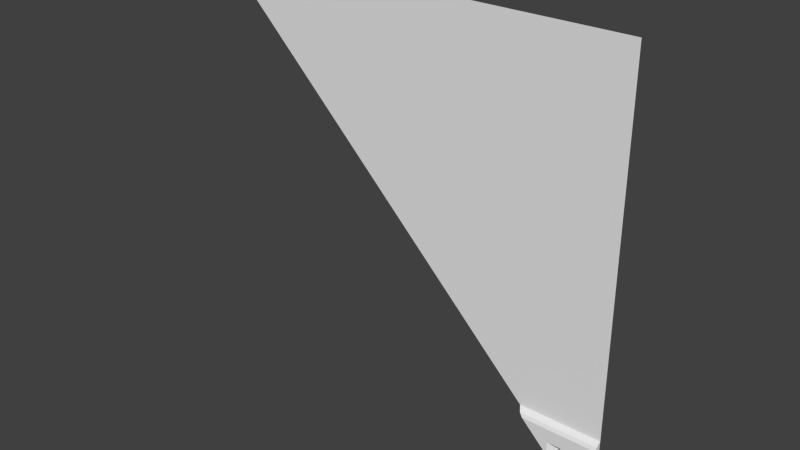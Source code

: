 # Source: sci1_1_slice45_top_rh.blend  (saved by Blender 2.76.0; exported with 4.5.12 LTS)
import bpy
from mathutils import Matrix  # noqa: F401  (used for matrix-valued properties, if any)

bpy.ops.wm.read_factory_settings(use_empty=True)
scene = bpy.context.scene
scene.name = 'Scene'

# ---- collections
col_collection_1 = bpy.data.collections.new('Collection 1'); scene.collection.children.link(col_collection_1)

# ---- materials (node trees are filled in below, after node groups)
mat_sci1_1 = bpy.data.materials.new('sci1_1')
mat_sci1_1.alpha_threshold = 0.0
mat_sci1_1.use_transparent_shadow = False
mat_sci1_1.roughness = 0.5
mat_sci1_1.specular_intensity = 0.0

# ---- material node trees

# ---- world
world_world = bpy.data.worlds.new('World'); scene.world = world_world
world_world.color = (0.05088, 0.05088, 0.05088)
world_world.use_sun_shadow = False
world_world.sun_shadow_jitter_overblur = 0.0
world_world.cycles.sampling_method = 'MANUAL'
world_world.cycles.sample_map_resolution = 256

# ---- meshes
me_sci1_1_001 = bpy.data.meshes.new('sci1_1.001')
me_sci1_1_001.from_pydata([(-1.28, 1.28, 1.28), (1.28, 1.28, 1.28), (1.28, 1.28, -0.8), (1.28, 1.28, -1.28), (1.28, 1.28, -0.8), (1.28, 1.24, -0.8402), (1.28, 1.25, -0.8201), (1.28, 1.24, -1.24), (1.24, 1.24, -1.24), (1.24, 1.24, -0.92), (1.16, 1.24, -0.92), (1.24, 1.24, -1.2), (1.2, 1.24, -1.2), (1.16, 1.24, -1.16), (1.08, 1.24, -0.92), (0.9997, 1.24, -0.92), (0.9201, 1.24, -0.92), (0.8402, 1.24, -0.8402), (1.24, 1.28, -0.92), (1.2, 1.28, -1.16), (1.08, 1.28, -0.92), (1.04, 1.28, -0.92), (1.2, 1.28, -0.92), (1.24, 1.28, -1.16), (0.8201, 1.25, -0.8201), (0.8, 1.28, -0.8), (0.8, 1.28, -0.8), (1.18, 1.26, -1.18), (1.04, 1.28, -1.04), (0.9997, 1.24, -0.9997), (1.08, 1.28, -1.08), (1.08, 1.24, -1.08), (0.8802, 1.24, -0.8802)], [], [(2, 1, 0, 26), (23, 11, 9, 18), (16, 29, 15, 14, 31, 13, 10, 9, 11, 12, 8, 7, 5, 17, 32), (17, 5, 6, 24), (27, 12, 11, 23, 19), (10, 22, 18, 9), (19, 23, 18, 22), (3, 8, 12, 27, 13, 31, 30), (26, 28, 29, 16, 32, 17, 24), (6, 5, 7, 3, 4), (28, 30, 20, 21), (29, 28, 21, 15), (30, 31, 14, 20), (13, 27, 19, 22, 10), (6, 4, 25, 24), (8, 3, 7), (15, 21, 20, 14)])
_uv = me_sci1_1_001.uv_layers.new(name='UVMap')
_uv.uv.foreach_set('vector', [1.0, 0.1875, 1.0, 1.0, 0.0, 1.0, 0.8125, 0.1875, 0.9844, 0.04683, 0.9844, 0.03117, 0.9844, 0.1406, 0.9844, 0.1406, 0.8594, 0.1406, 0.8905, 0.1095, 0.8905, 0.1406, 0.9219, 0.1406, 0.9219, 0.0781, 0.9532, 0.04683, 0.9532, 0.1406, 0.9844, 0.1406, 0.9844, 0.03117, 0.9687, 0.03117, 0.9844, 0.01559, 1.0, 0.01559, 1.0, 0.1718, 0.8282, 0.1718, 0.8438, 0.1562, 0.8282, 0.1718, 1.0, 0.1718, 1.0, 0.1797, 0.8203, 0.1797, 0.961, 0.03902, 0.9687, 0.03117, 0.9844, 0.03117, 0.9844, 0.04683, 0.9687, 0.04683, 0.9727, 0.1387, 0.9687, 0.1406, 0.9844, 0.1406, 0.9844, 0.1406, 0.9687, 0.04683, 0.9844, 0.04683, 0.9844, 0.1406, 0.9687, 0.1406, 1.0, 0.0, 0.9844, 0.01559, 0.9687, 0.03117, 0.961, 0.03902, 0.9532, 0.04683, 0.9219, 0.0781, 0.9219, 0.0781, 0.8378, 0.1625, 0.9062, 0.09379, 0.8905, 0.1095, 0.8594, 0.1406, 0.8438, 0.1562, 0.8282, 0.1718, 0.8203, 0.1797, 1.0, 0.1797, 1.0, 0.1718, 1.0, 0.01559, 1.0, 0.0, 1.0, 0.1875, 0.9062, 0.09379, 0.9219, 0.0781, 0.9219, 0.1406, 0.9062, 0.1406, 0.8905, 0.1095, 0.9062, 0.09379, 0.9062, 0.1406, 0.8905, 0.1406, 0.9219, 0.0781, 0.9219, 0.0781, 0.9219, 0.1406, 0.9219, 0.1406, 0.9532, 0.04683, 0.961, 0.03902, 0.9687, 0.04683, 0.9687, 0.1406, 0.9532, 0.1406, 1.0, 0.1797, 1.0, 0.1875, 0.8125, 0.1875, 0.8203, 0.1797, 0.9844, 0.01559, 1.0, 0.0, 1.0, 0.01559, 0.9103, 0.1401, 0.9062, 0.1406, 0.9219, 0.1406, 0.9219, 0.1406])
_ca = me_sci1_1_001.color_attributes.new('Col', 'BYTE_COLOR', 'CORNER')
_ca.data.foreach_set('color', [0.4678, 0.0, 0.0, 1.0, 0.4678, 0.0, 0.0, 1.0, 0.4678, 0.0, 0.0, 1.0, 0.4678, 0.0, 0.0, 1.0, 0.4678, 0.0, 0.0, 1.0, 0.4678, 0.0, 0.0, 1.0, 0.4678, 0.0, 0.0, 1.0, 0.4678, 0.0, 0.0, 1.0, 0.4678, 0.0, 0.0, 1.0, 0.4678, 0.0, 0.0, 1.0, 0.4678, 0.0, 0.0, 1.0, 0.4678, 0.0, 0.0, 1.0, 0.4678, 0.0, 0.0, 1.0, 0.4678, 0.0, 0.0, 1.0, 0.4678, 0.0, 0.0, 1.0, 0.4678, 0.0, 0.0, 1.0, 0.4678, 0.0, 0.0, 1.0, 0.4678, 0.0, 0.0, 1.0, 0.4678, 0.0, 0.0, 1.0, 0.4678, 0.0, 0.0, 1.0, 0.4678, 0.0, 0.0, 1.0, 0.4678, 0.0, 0.0, 1.0, 0.4678, 0.0, 0.0, 1.0, 0.4678, 0.0, 0.0, 1.0, 0.4678, 0.0, 0.0, 1.0, 0.4678, 0.0, 0.0, 1.0, 0.4678, 0.0, 0.0, 1.0, 0.4678, 0.0, 0.0, 1.0, 0.4678, 0.0, 0.0, 1.0, 0.4678, 0.0, 0.0, 1.0, 0.4678, 0.0, 0.0, 1.0, 0.4678, 0.0, 0.0, 1.0, 0.4678, 0.0, 0.0, 1.0, 0.4678, 0.0, 0.0, 1.0, 0.4678, 0.0, 0.0, 1.0, 0.4678, 0.0, 0.0, 1.0, 0.4678, 0.0, 0.0, 1.0, 0.4678, 0.0, 0.0, 1.0, 0.4678, 0.0, 0.0, 1.0, 0.4678, 0.0, 0.0, 1.0, 0.4678, 0.0, 0.0, 1.0, 0.4678, 0.0, 0.0, 1.0, 0.4678, 0.0, 0.0, 1.0, 0.4678, 0.0, 0.0, 1.0, 0.4678, 0.0, 0.0, 1.0, 0.4678, 0.0, 0.0, 1.0, 0.4678, 0.0, 0.0, 1.0, 0.4678, 0.0, 0.0, 1.0, 0.4678, 0.0, 0.0, 1.0, 0.4678, 0.0, 0.0, 1.0, 0.4678, 0.0, 0.0, 1.0, 0.4678, 0.0, 0.0, 1.0, 0.4678, 0.0, 0.0, 1.0, 0.4678, 0.0, 0.0, 1.0, 0.4678, 0.0, 0.0, 1.0, 0.4678, 0.0, 0.0, 1.0, 0.4678, 0.0, 0.0, 1.0, 0.4678, 0.0, 0.0, 1.0, 0.4678, 0.0, 0.0, 1.0, 0.4678, 0.0, 0.0, 1.0, 0.4678, 0.0, 0.0, 1.0, 0.4678, 0.0, 0.0, 1.0, 0.4678, 0.0, 0.0, 1.0, 0.4678, 0.0, 0.0, 1.0, 0.4678, 0.0, 0.0, 1.0, 0.4678, 0.0, 0.0, 1.0, 0.4678, 0.0, 0.0, 1.0, 0.4678, 0.0, 0.0, 1.0, 0.4678, 0.0, 0.0, 1.0, 0.4678, 0.0, 0.0, 1.0, 0.4678, 0.0, 0.0, 1.0, 0.4678, 0.0, 0.0, 1.0, 0.4678, 0.0, 0.0, 1.0, 0.4678, 0.0, 0.0, 1.0, 0.4678, 0.0, 0.0, 1.0, 0.4678, 0.0, 0.0, 1.0, 0.4678, 0.0, 0.0, 1.0, 0.4678, 0.0, 0.0, 1.0, 0.4678, 0.0, 0.0, 1.0, 0.4678, 0.0, 0.0, 1.0, 0.4678, 0.0, 0.0, 1.0, 0.4678, 0.0, 0.0, 1.0, 0.4678, 0.0, 0.0, 1.0, 0.4678, 0.0, 0.0, 1.0, 0.4678, 0.0, 0.0, 1.0, 0.4678, 0.0, 0.0, 1.0, 0.4678, 0.0, 0.0, 1.0])
me_sci1_1_001.materials.append(mat_sci1_1)
me_sci1_1_001.use_remesh_preserve_volume = False
me_sci1_1_001.use_remesh_preserve_attributes = False
me_sci1_1_001.use_mirror_vertex_groups = False
me_sci1_1_001.update()

# ---- objects
ob_sci1_1_001 = bpy.data.objects.new('sci1_1.001', me_sci1_1_001)

# ---- transforms, parenting, visibility, modifiers, constraints
ob_sci1_1_001.location = (0.0, 0.0, 0.0)
ob_sci1_1_001.lineart.crease_threshold = 0.0

# ---- collection membership
col_collection_1.objects.link(ob_sci1_1_001)

# ---- scene / render settings (as saved in the file)
scene.frame_start = 1; scene.frame_end = 2; scene.frame_set(1)
scene.render.engine = 'BLENDER_EEVEE_NEXT'
scene.render.resolution_percentage = 50
scene.render.dither_intensity = 0.0
scene.cycles.use_denoising = False
scene.cycles.samples = 10
scene.cycles.sampling_pattern = 'TABULATED_SOBOL'
scene.cycles.light_sampling_threshold = 0.0
scene.cycles.use_adaptive_sampling = False
scene.cycles.use_light_tree = False
scene.cycles.blur_glossy = 0.0
scene.cycles.pixel_filter_type = 'GAUSSIAN'
scene.cycles.sample_clamp_indirect = 0.0
scene.view_settings.view_transform = 'Standard'
bpy.context.view_layer.update()

# ---- added for rendering (the .blend has no active camera and no usable light): camera, sun
cam_auto = bpy.data.cameras.new('AutoCamera')
cam_auto.lens = 50.0
cam_auto.sensor_width = 36.0
cam_auto.clip_end = 1000.0
ob_auto_camera = bpy.data.objects.new('AutoCamera', cam_auto)
scene.collection.objects.link(ob_auto_camera)
ob_auto_camera.location = (3.34987, -2.75985, 2.6799)
ob_auto_camera.rotation_euler = (1.09748, -7.21219e-08, 0.694738)
scene.camera = ob_auto_camera
light_auto_sun = bpy.data.lights.new('AutoSun', 'SUN')
light_auto_sun.energy = 3.0
light_auto_sun.angle = 0.0523599
ob_auto_sun = bpy.data.objects.new('AutoSun', light_auto_sun)
scene.collection.objects.link(ob_auto_sun)
ob_auto_sun.rotation_euler = (0.872665, 0.174533, 0.523599)
bpy.context.view_layer.update()
